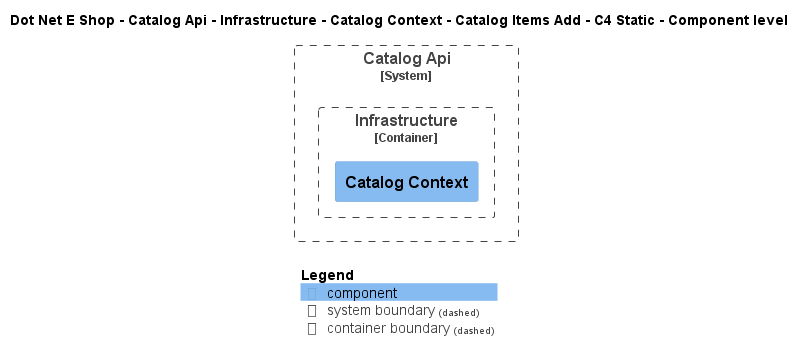

The diagram above was rendered by PlantUML. Its source (embedded in the PNG):
@startuml
!include ..\..\..\..\..\..\..\..\..\.c4s\C4_Component.puml

AddElementTag("c4interflow:lifecycle:new", $bgColor=green, $fontColor=#ffffff, $borderColor=green, $shadowing="False")
AddElementTag("c4interflow:lifecycle:changed", $bgColor=orange, $fontColor=#ffffff, $borderColor=orange, $shadowing="False")
AddElementTag("c4interflow:lifecycle:removed", $bgColor=red, $fontColor=#ffffff, $borderColor=red, $shadowing="False")

AddRelTag("c4interflow:lifecycle:new", $textColor=green, $lineColor=green)
AddRelTag("c4interflow:lifecycle:changed", $textColor=orange, $lineColor=orange)
AddRelTag("c4interflow:lifecycle:removed", $textColor=red, $lineColor=red)

SHOW_PERSON_PORTRAIT()
LAYOUT_TOP_DOWN()

skinparam linetype polyline

title Dot Net E Shop - Catalog Api - Infrastructure - Catalog Context - Catalog Items Add - C4 Static - Component level


System_Boundary(DotNetEShop.SoftwareSystems.CatalogApi, "Catalog Api") {
    
Container_Boundary(DotNetEShop.SoftwareSystems.CatalogApi.Containers.Infrastructure, "Infrastructure") {
    Component(DotNetEShop.SoftwareSystems.CatalogApi.Containers.Infrastructure.Components.CatalogContext, "Catalog Context", "", "")
}
}



SHOW_LEGEND()
@enduml